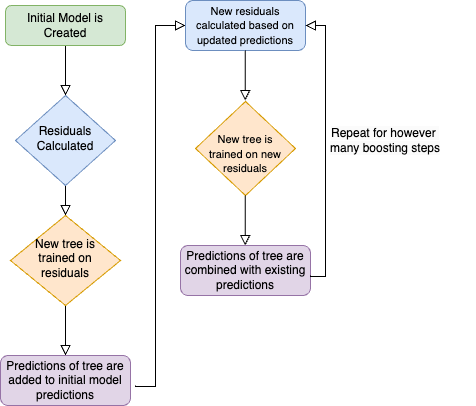

The diagram above was exported from draw.io. Its source (the exported page's mxGraphModel, read from the mxfile embedded in the PNG):
<mxGraphModel dx="869" dy="476" grid="0" gridSize="10" guides="1" tooltips="1" connect="1" arrows="1" fold="1" page="1" pageScale="1" pageWidth="827" pageHeight="1169" background="#FFFFFF" math="0" shadow="0">
  <root>
    <mxCell id="WIyWlLk6GJQsqaUBKTNV-0" />
    <mxCell id="WIyWlLk6GJQsqaUBKTNV-1" parent="WIyWlLk6GJQsqaUBKTNV-0" />
    <mxCell id="WIyWlLk6GJQsqaUBKTNV-2" value="" style="rounded=0;html=1;jettySize=auto;orthogonalLoop=1;fontSize=11;endArrow=block;endFill=0;endSize=8;strokeWidth=1;shadow=0;labelBackgroundColor=none;edgeStyle=orthogonalEdgeStyle;" parent="WIyWlLk6GJQsqaUBKTNV-1" source="WIyWlLk6GJQsqaUBKTNV-3" target="WIyWlLk6GJQsqaUBKTNV-6" edge="1">
      <mxGeometry relative="1" as="geometry" />
    </mxCell>
    <mxCell id="WIyWlLk6GJQsqaUBKTNV-3" value="Initial Model is Created" style="rounded=1;whiteSpace=wrap;html=1;fontSize=12;glass=0;strokeWidth=1;shadow=0;fillColor=#d5e8d4;strokeColor=#82b366;" parent="WIyWlLk6GJQsqaUBKTNV-1" vertex="1">
      <mxGeometry x="160" y="80" width="120" height="40" as="geometry" />
    </mxCell>
    <mxCell id="WIyWlLk6GJQsqaUBKTNV-4" value="" style="rounded=0;html=1;jettySize=auto;orthogonalLoop=1;fontSize=11;endArrow=block;endFill=0;endSize=8;strokeWidth=1;shadow=0;labelBackgroundColor=none;edgeStyle=orthogonalEdgeStyle;" parent="WIyWlLk6GJQsqaUBKTNV-1" source="WIyWlLk6GJQsqaUBKTNV-6" target="WIyWlLk6GJQsqaUBKTNV-10" edge="1">
      <mxGeometry y="20" relative="1" as="geometry">
        <mxPoint as="offset" />
      </mxGeometry>
    </mxCell>
    <mxCell id="WIyWlLk6GJQsqaUBKTNV-6" value="Residuals Calculated" style="rhombus;whiteSpace=wrap;html=1;shadow=0;fontFamily=Helvetica;fontSize=12;align=center;strokeWidth=1;spacing=6;spacingTop=-4;fillColor=#dae8fc;strokeColor=#6c8ebf;" parent="WIyWlLk6GJQsqaUBKTNV-1" vertex="1">
      <mxGeometry x="170" y="170" width="100" height="90" as="geometry" />
    </mxCell>
    <mxCell id="WIyWlLk6GJQsqaUBKTNV-8" value="" style="rounded=0;html=1;jettySize=auto;orthogonalLoop=1;fontSize=11;endArrow=block;endFill=0;endSize=8;strokeWidth=1;shadow=0;labelBackgroundColor=none;edgeStyle=orthogonalEdgeStyle;" parent="WIyWlLk6GJQsqaUBKTNV-1" source="WIyWlLk6GJQsqaUBKTNV-10" target="WIyWlLk6GJQsqaUBKTNV-11" edge="1">
      <mxGeometry x="0.34" y="20" relative="1" as="geometry">
        <mxPoint as="offset" />
      </mxGeometry>
    </mxCell>
    <mxCell id="WIyWlLk6GJQsqaUBKTNV-10" value="New tree is trained on residuals" style="rhombus;whiteSpace=wrap;html=1;shadow=0;fontFamily=Helvetica;fontSize=12;align=center;strokeWidth=1;spacing=6;spacingTop=-4;fillColor=#ffe6cc;strokeColor=#d79b00;" parent="WIyWlLk6GJQsqaUBKTNV-1" vertex="1">
      <mxGeometry x="165" y="290" width="110" height="90" as="geometry" />
    </mxCell>
    <mxCell id="WIyWlLk6GJQsqaUBKTNV-11" value="Predictions of tree are added to initial model predictions" style="rounded=1;whiteSpace=wrap;html=1;fontSize=12;glass=0;strokeWidth=1;shadow=0;fillColor=#e1d5e7;strokeColor=#9673a6;" parent="WIyWlLk6GJQsqaUBKTNV-1" vertex="1">
      <mxGeometry x="155" y="430" width="130" height="50" as="geometry" />
    </mxCell>
    <mxCell id="8pNpNtiadCzoEj_NLtX8-1" value="" style="rounded=0;html=1;jettySize=auto;orthogonalLoop=1;fontSize=11;endArrow=block;endFill=0;endSize=8;strokeWidth=1;shadow=0;labelBackgroundColor=none;edgeStyle=orthogonalEdgeStyle;entryX=0;entryY=0.5;entryDx=0;entryDy=0;" edge="1" parent="WIyWlLk6GJQsqaUBKTNV-1" target="8pNpNtiadCzoEj_NLtX8-2">
      <mxGeometry x="0.34" y="20" relative="1" as="geometry">
        <mxPoint as="offset" />
        <mxPoint x="290" y="460" as="sourcePoint" />
        <mxPoint x="350" y="100" as="targetPoint" />
        <Array as="points">
          <mxPoint x="290" y="461" />
          <mxPoint x="310" y="461" />
          <mxPoint x="310" y="100" />
        </Array>
      </mxGeometry>
    </mxCell>
    <mxCell id="8pNpNtiadCzoEj_NLtX8-2" value="&lt;font style=&quot;font-size: 11px;&quot;&gt;New residuals calculated based on updated predictions&lt;/font&gt;" style="rounded=1;whiteSpace=wrap;html=1;fontSize=12;glass=0;strokeWidth=1;shadow=0;fillColor=#dae8fc;strokeColor=#6c8ebf;" vertex="1" parent="WIyWlLk6GJQsqaUBKTNV-1">
      <mxGeometry x="340" y="75" width="120" height="50" as="geometry" />
    </mxCell>
    <mxCell id="8pNpNtiadCzoEj_NLtX8-4" value="" style="rounded=0;html=1;jettySize=auto;orthogonalLoop=1;fontSize=11;endArrow=block;endFill=0;endSize=8;strokeWidth=1;shadow=0;labelBackgroundColor=none;edgeStyle=orthogonalEdgeStyle;" edge="1" parent="WIyWlLk6GJQsqaUBKTNV-1">
      <mxGeometry relative="1" as="geometry">
        <mxPoint x="399.75" y="125" as="sourcePoint" />
        <mxPoint x="399.75" y="175" as="targetPoint" />
      </mxGeometry>
    </mxCell>
    <mxCell id="8pNpNtiadCzoEj_NLtX8-5" value="&lt;div&gt;&lt;span style=&quot;font-size: 11px; background-color: initial;&quot;&gt;&lt;br&gt;&lt;/span&gt;&lt;/div&gt;&lt;div&gt;&lt;span style=&quot;font-size: 11px; background-color: initial;&quot;&gt;New tree is trained on new residuals&lt;/span&gt;&lt;br&gt;&lt;/div&gt;" style="rhombus;whiteSpace=wrap;html=1;shadow=0;fontFamily=Helvetica;fontSize=12;align=center;strokeWidth=1;spacing=6;spacingTop=-4;fillColor=#ffe6cc;strokeColor=#d79b00;" vertex="1" parent="WIyWlLk6GJQsqaUBKTNV-1">
      <mxGeometry x="350" y="176" width="100" height="94" as="geometry" />
    </mxCell>
    <mxCell id="8pNpNtiadCzoEj_NLtX8-6" value="" style="rounded=0;html=1;jettySize=auto;orthogonalLoop=1;fontSize=11;endArrow=block;endFill=0;endSize=8;strokeWidth=1;shadow=0;labelBackgroundColor=none;edgeStyle=orthogonalEdgeStyle;" edge="1" parent="WIyWlLk6GJQsqaUBKTNV-1">
      <mxGeometry relative="1" as="geometry">
        <mxPoint x="399.75" y="270" as="sourcePoint" />
        <mxPoint x="399.75" y="320" as="targetPoint" />
      </mxGeometry>
    </mxCell>
    <mxCell id="8pNpNtiadCzoEj_NLtX8-8" value="Predictions of tree are combined with existing predictions" style="rounded=1;whiteSpace=wrap;html=1;fontSize=12;glass=0;strokeWidth=1;shadow=0;fillColor=#e1d5e7;strokeColor=#9673a6;" vertex="1" parent="WIyWlLk6GJQsqaUBKTNV-1">
      <mxGeometry x="335" y="320" width="130" height="50" as="geometry" />
    </mxCell>
    <mxCell id="8pNpNtiadCzoEj_NLtX8-11" value="" style="rounded=0;html=1;jettySize=auto;orthogonalLoop=1;fontSize=11;endArrow=block;endFill=0;endSize=8;strokeWidth=1;shadow=0;labelBackgroundColor=none;edgeStyle=orthogonalEdgeStyle;entryX=1;entryY=0.5;entryDx=0;entryDy=0;" edge="1" parent="WIyWlLk6GJQsqaUBKTNV-1" target="8pNpNtiadCzoEj_NLtX8-2">
      <mxGeometry relative="1" as="geometry">
        <mxPoint x="465" y="350" as="sourcePoint" />
        <mxPoint x="480" y="120" as="targetPoint" />
        <Array as="points">
          <mxPoint x="465" y="351" />
          <mxPoint x="480" y="351" />
          <mxPoint x="480" y="100" />
        </Array>
      </mxGeometry>
    </mxCell>
    <mxCell id="8pNpNtiadCzoEj_NLtX8-16" value="&lt;span style=&quot;color: rgb(0, 0, 0); font-family: Helvetica; font-size: 12px; font-style: normal; font-variant-ligatures: normal; font-variant-caps: normal; font-weight: 400; letter-spacing: normal; orphans: 2; text-align: center; text-indent: 0px; text-transform: none; widows: 2; word-spacing: 0px; -webkit-text-stroke-width: 0px; white-space: nowrap; background-color: rgb(251, 251, 251); text-decoration-thickness: initial; text-decoration-style: initial; text-decoration-color: initial; display: inline !important; float: none;&quot;&gt;Repeat for however&amp;nbsp;&lt;/span&gt;&lt;div&gt;&lt;span style=&quot;color: rgb(0, 0, 0); font-family: Helvetica; font-size: 12px; font-style: normal; font-variant-ligatures: normal; font-variant-caps: normal; font-weight: 400; letter-spacing: normal; orphans: 2; text-align: center; text-indent: 0px; text-transform: none; widows: 2; word-spacing: 0px; -webkit-text-stroke-width: 0px; white-space: nowrap; background-color: rgb(251, 251, 251); text-decoration-thickness: initial; text-decoration-style: initial; text-decoration-color: initial; display: inline !important; float: none;&quot;&gt;many boosting steps&lt;/span&gt;&lt;/div&gt;" style="text;html=1;align=center;verticalAlign=middle;whiteSpace=wrap;rounded=0;" vertex="1" parent="WIyWlLk6GJQsqaUBKTNV-1">
      <mxGeometry x="450" y="209" width="180" height="12" as="geometry" />
    </mxCell>
  </root>
</mxGraphModel>